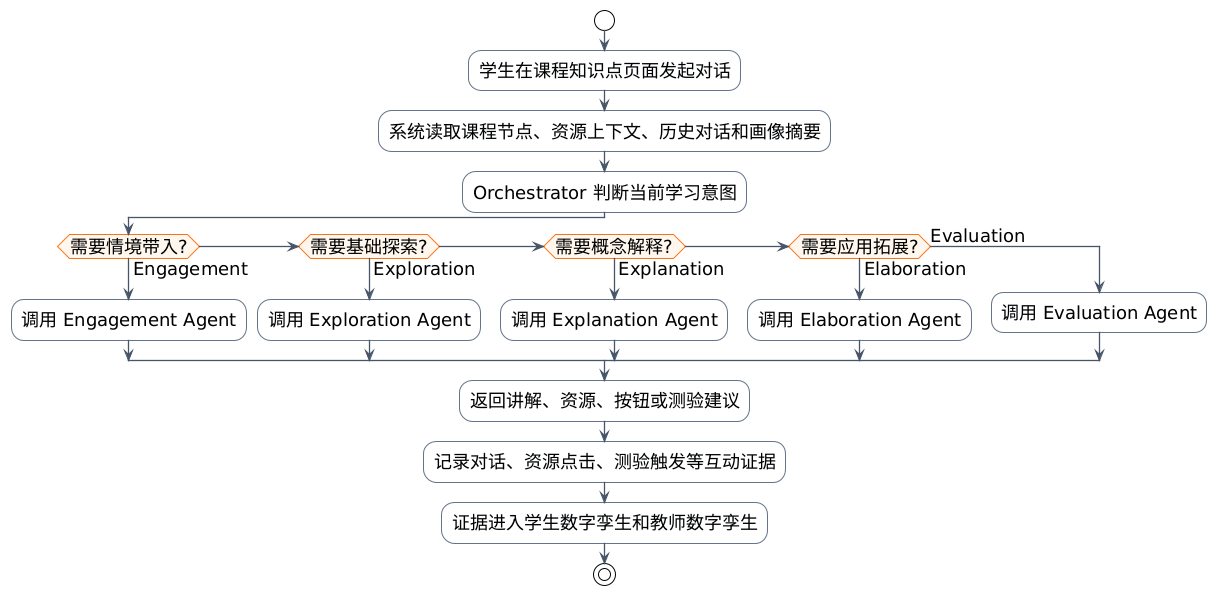

The diagram above was rendered by PlantUML. Its source (embedded in the PNG):
@startuml
!theme plain
skinparam backgroundColor white
skinparam shadowing false
skinparam defaultFontName "Microsoft YaHei"
skinparam defaultFontSize 18
skinparam ArrowColor #475569
skinparam ArrowThickness 1.3
skinparam rectangle {
  RoundCorner 14
  BorderThickness 1.2
}
skinparam component {
  BorderThickness 1.2
}
skinparam database {
  BorderColor #64748B
  BackgroundColor #F8FAFC
}
skinparam activity {
  BorderColor #64748B
  BackgroundColor #F8FAFC
  DiamondBorderColor #F97316
  DiamondBackgroundColor #FFF7ED
}
skinparam partition {
  BorderColor #CBD5E1
  BackgroundColor #FFFFFF
}
skinparam note {
  BorderColor #94A3B8
  BackgroundColor #F8FAFC
}

start
:学生在课程知识点页面发起对话;
:系统读取课程节点、资源上下文、历史对话和画像摘要;
:Orchestrator 判断当前学习意图;
if (需要情境带入?) then (Engagement)
  :调用 Engagement Agent;
elseif (需要基础探索?) then (Exploration)
  :调用 Exploration Agent;
elseif (需要概念解释?) then (Explanation)
  :调用 Explanation Agent;
elseif (需要应用拓展?) then (Elaboration)
  :调用 Elaboration Agent;
else (Evaluation)
  :调用 Evaluation Agent;
endif
:返回讲解、资源、按钮或测验建议;
:记录对话、资源点击、测验触发等互动证据;
:证据进入学生数字孪生和教师数字孪生;
stop
@enduml